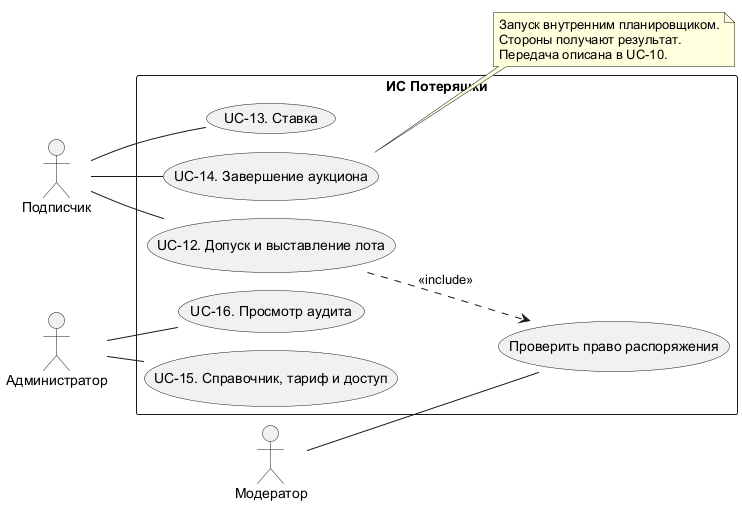

The diagram above was rendered by PlantUML. Its source (embedded in the PNG):
@startuml
!pragma layout smetana
left to right direction
skinparam shadowing false
skinparam defaultFontName Arial
actor "Подписчик" as Subscriber
actor "Модератор" as Moderator
actor "Администратор" as Admin
rectangle "ИС Потеряшки" {
usecase "UC-12. Допуск и выставление лота" as U12
usecase "Проверить право распоряжения" as Permission
usecase "UC-13. Ставка" as U13
usecase "UC-14. Завершение аукциона" as U14
usecase "UC-15. Справочник, тариф и доступ" as U15
usecase "UC-16. Просмотр аудита" as U16
}
Subscriber -- U12
Subscriber -- U13
Subscriber -- U14
Moderator -- Permission
Admin -- U15
Admin -- U16
U12 ..> Permission : <<include>>
note right of U14
Запуск внутренним планировщиком.
Стороны получают результат.
Передача описана в UC-10.
end note
@enduml